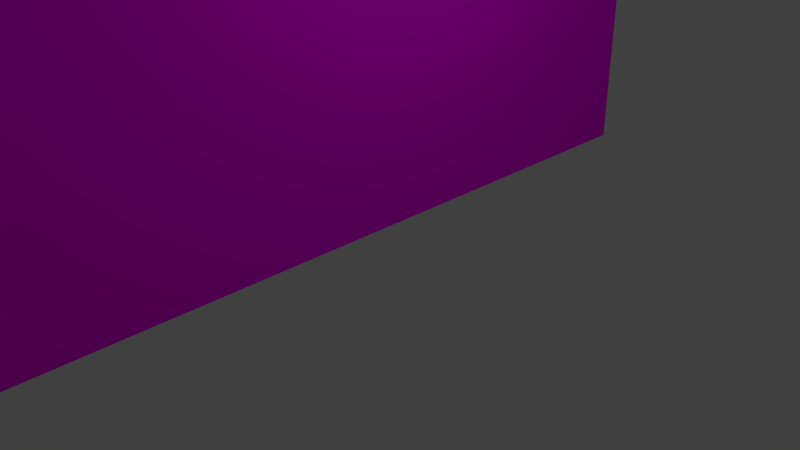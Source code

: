 # Source: Sky-Plane-mit_wasser.blend  (saved by Blender 2.76.0; exported with 4.5.12 LTS)
import bpy
from mathutils import Matrix  # noqa: F401  (used for matrix-valued properties, if any)

bpy.ops.wm.read_factory_settings(use_empty=True)
scene = bpy.context.scene
scene.name = 'Scene'

# ---- collections
col_collection_1 = bpy.data.collections.new('Collection 1'); scene.collection.children.link(col_collection_1)

# ---- images (referenced by path relative to the original .blend; pixels are not part of the script)
import os
ASSET_DIR = os.environ.get("B2B_ASSET_DIR", "")  # directory of the original .blend (textures are referenced by path, not embedded)
HERE = os.path.dirname(os.path.abspath(__file__))  # packed textures are extracted next to this script under _unpacked/

def load_image(name, relpath, width, height, colorspace="sRGB"):
    """Load a texture the original file referenced (path relative to the .blend, or extracted next to this script)."""
    p = next((c for c in (os.path.join(HERE, relpath), os.path.join(ASSET_DIR, relpath)) if relpath and os.path.exists(c)), "")
    if p:
        img = bpy.data.images.load(p, check_existing=True)
        img.name = name
    else:  # same state as the original file: an image datablock whose file is absent (Cycles renders it pink)
        img = bpy.data.images.new(name, width, height)
        img.source = "FILE"
        img.filepath = "//" + (relpath or name)
    img.colorspace_settings.name = colorspace
    return img
img_skies0235_m_jpg = load_image('Skies0235_M.jpg', 'Skies0235_M.jpg', 1024, 1024, 'sRGB')

# ---- materials (node trees are filled in below, after node groups)
mat_material_001 = bpy.data.materials.new('Material.001')
mat_material_001.alpha_threshold = 0.0
mat_material_001.roughness = 0.5

# ---- material node trees
mat_material_001.use_nodes = True; mat_material_001.node_tree.nodes.clear()
_N = mat_material_001.node_tree.nodes; _L = mat_material_001.node_tree.links
n0 = _N.new('ShaderNodeOutputMaterial'); n0.name = 'Material Output'; n0.location = (300, 300)
n1 = _N.new('ShaderNodeBsdfDiffuse'); n1.name = 'Diffuse BSDF'; n1.location = (10, 300)
n2 = _N.new('ShaderNodeTexImage'); n2.name = 'Image Texture'; n2.location = (-180, 300)
n2.width = 140
n2.image = img_skies0235_m_jpg
_L.new(n1.outputs[0], n0.inputs[0])
_L.new(n2.outputs[0], n1.inputs[0])
n0.is_active_output = True

# ---- world
world_world = bpy.data.worlds.new('World'); scene.world = world_world
world_world.color = (0.05088, 0.05088, 0.05088)
world_world.use_sun_shadow = False
world_world.sun_shadow_jitter_overblur = 0.0
world_world.cycles.sampling_method = 'MANUAL'
world_world.cycles.sample_map_resolution = 256

# ---- cameras
cam_camera = bpy.data.cameras.new('Camera')
cam_camera.clip_end = 100.0
cam_camera.lens = 35.0
cam_camera.sensor_width = 32.0
cam_camera.sensor_height = 18.0
cam_camera.ortho_scale = 7.314
cam_camera.dof.focus_distance = 0.0

# ---- lights
light_lamp = bpy.data.lights.new('Lamp', 'POINT')
light_lamp.transmission_factor = 0.0
light_lamp.cutoff_distance = 30.0
light_lamp.energy = 100.0
light_lamp.shadow_buffer_clip_start = 1.001
light_lamp.shadow_soft_size = 0.1
light_lamp.shadow_maximum_resolution = 0.006
light_lamp.use_absolute_resolution = True
light_lamp.cycles.use_multiple_importance_sampling = False

# ---- meshes
me_plane = bpy.data.meshes.new('Plane')
me_plane.from_pydata([(-1.0, -1.0, 0.0), (1.0, -1.0, 0.0), (-1.0, 1.0, 0.0), (1.0, 1.0, 0.0)], [], [(0, 1, 3, 2)])
_uv = me_plane.uv_layers.new(name='UVMap')
_uv.uv.foreach_set('vector', [0.0, 0.9734, 0.1097, 0.0, 0.9057, 0.01858, 1.0, 1.0])
me_plane.materials.append(mat_material_001)
me_plane.use_remesh_preserve_volume = False
me_plane.use_remesh_preserve_attributes = False
me_plane.use_mirror_vertex_groups = False
me_plane.update()

# ---- objects
ob_plane = bpy.data.objects.new('Plane', me_plane)
ob_lamp = bpy.data.objects.new('Lamp', light_lamp)
ob_camera = bpy.data.objects.new('Camera', cam_camera)

# ---- transforms, parenting, visibility, modifiers, constraints
ob_plane.location = (0.0, 0.0, 3.299)
ob_plane.rotation_euler = (0.0, 1.571, 0.0)
ob_plane.scale = (3.0, 5.0, 5.0)
ob_plane.lineart.crease_threshold = 0.0
ob_lamp.location = (4.076, 1.005, 5.904)
ob_lamp.rotation_euler = (0.6503, 0.05522, 1.866)
ob_lamp.lock_rotations_4d = False
ob_lamp.empty_display_type = 'ARROWS'
ob_lamp.color = (0.0, 0.0, 0.0, 0.0)
ob_lamp.lineart.crease_threshold = 0.0
ob_camera.location = (7.481, -6.508, 5.344)
ob_camera.rotation_euler = (1.109, 0.01082, 0.8149)
ob_camera.lock_rotations_4d = False
ob_camera.empty_display_type = 'ARROWS'
ob_camera.color = (0.0, 0.0, 0.0, 0.0)
ob_camera.display_type = 'WIRE'
ob_camera.lineart.crease_threshold = 0.0

# ---- collection membership
col_collection_1.objects.link(ob_plane)
col_collection_1.objects.link(ob_lamp)
col_collection_1.objects.link(ob_camera)

# ---- scene / render settings (as saved in the file)
scene.camera = ob_camera
scene.frame_start = 1; scene.frame_end = 250; scene.frame_set(1)
scene.render.engine = 'CYCLES'
scene.render.resolution_percentage = 50
scene.render.dither_intensity = 0.0
scene.cycles.use_denoising = False
scene.cycles.samples = 10
scene.cycles.sampling_pattern = 'TABULATED_SOBOL'
scene.cycles.light_sampling_threshold = 0.0
scene.cycles.use_adaptive_sampling = False
scene.cycles.use_light_tree = False
scene.cycles.blur_glossy = 0.0
scene.cycles.pixel_filter_type = 'GAUSSIAN'
scene.cycles.sample_clamp_indirect = 0.0
scene.view_settings.view_transform = 'Standard'
bpy.context.view_layer.update()
